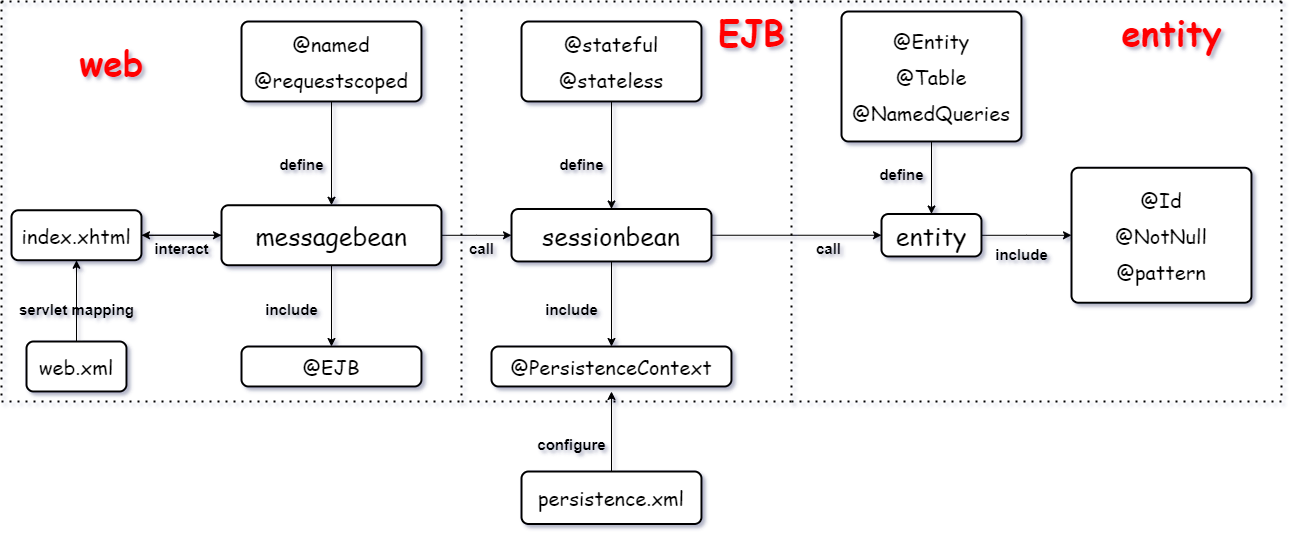

The diagram above was exported from draw.io. Its source (the exported page's mxGraphModel, read from the mxfile embedded in the PNG):
<mxGraphModel dx="2669" dy="874" grid="1" gridSize="10" guides="1" tooltips="1" connect="1" arrows="1" fold="1" page="1" pageScale="1" pageWidth="827" pageHeight="1169" math="0" shadow="0">
  <root>
    <mxCell id="0" />
    <mxCell id="1" parent="0" />
    <mxCell id="neDLFmHmBFbraf3ZdkN--15" style="edgeStyle=orthogonalEdgeStyle;rounded=0;orthogonalLoop=1;jettySize=auto;html=1;" edge="1" parent="1" source="neDLFmHmBFbraf3ZdkN--2" target="neDLFmHmBFbraf3ZdkN--3">
      <mxGeometry relative="1" as="geometry" />
    </mxCell>
    <mxCell id="neDLFmHmBFbraf3ZdkN--2" value="&lt;p&gt;&lt;font face=&quot;Comic Sans MS&quot; style=&quot;font-size: 20px&quot;&gt;index.xhtml&lt;/font&gt;&lt;/p&gt;" style="rounded=1;whiteSpace=wrap;html=1;absoluteArcSize=1;arcSize=14;strokeWidth=2;" vertex="1" parent="1">
      <mxGeometry x="-40" y="298.75" width="130" height="50" as="geometry" />
    </mxCell>
    <mxCell id="neDLFmHmBFbraf3ZdkN--16" style="edgeStyle=orthogonalEdgeStyle;rounded=0;orthogonalLoop=1;jettySize=auto;html=1;" edge="1" parent="1" source="neDLFmHmBFbraf3ZdkN--3" target="neDLFmHmBFbraf3ZdkN--4">
      <mxGeometry relative="1" as="geometry" />
    </mxCell>
    <mxCell id="neDLFmHmBFbraf3ZdkN--27" style="edgeStyle=orthogonalEdgeStyle;rounded=0;orthogonalLoop=1;jettySize=auto;html=1;entryX=0.5;entryY=0;entryDx=0;entryDy=0;" edge="1" parent="1" source="neDLFmHmBFbraf3ZdkN--3" target="neDLFmHmBFbraf3ZdkN--26">
      <mxGeometry relative="1" as="geometry" />
    </mxCell>
    <mxCell id="neDLFmHmBFbraf3ZdkN--41" style="edgeStyle=orthogonalEdgeStyle;rounded=0;orthogonalLoop=1;jettySize=auto;html=1;entryX=1;entryY=0.5;entryDx=0;entryDy=0;" edge="1" parent="1" source="neDLFmHmBFbraf3ZdkN--3" target="neDLFmHmBFbraf3ZdkN--2">
      <mxGeometry relative="1" as="geometry" />
    </mxCell>
    <mxCell id="neDLFmHmBFbraf3ZdkN--3" value="&lt;p&gt;&lt;font face=&quot;Comic Sans MS&quot; style=&quot;font-size: 25px&quot;&gt;messagebean&lt;/font&gt;&lt;/p&gt;" style="rounded=1;whiteSpace=wrap;html=1;absoluteArcSize=1;arcSize=14;strokeWidth=2;" vertex="1" parent="1">
      <mxGeometry x="170" y="293.75" width="220" height="60" as="geometry" />
    </mxCell>
    <mxCell id="neDLFmHmBFbraf3ZdkN--29" style="edgeStyle=orthogonalEdgeStyle;rounded=0;orthogonalLoop=1;jettySize=auto;html=1;entryX=0.5;entryY=0;entryDx=0;entryDy=0;" edge="1" parent="1" source="neDLFmHmBFbraf3ZdkN--4" target="neDLFmHmBFbraf3ZdkN--28">
      <mxGeometry relative="1" as="geometry" />
    </mxCell>
    <mxCell id="neDLFmHmBFbraf3ZdkN--55" style="edgeStyle=orthogonalEdgeStyle;rounded=0;orthogonalLoop=1;jettySize=auto;html=1;" edge="1" parent="1" source="neDLFmHmBFbraf3ZdkN--4" target="neDLFmHmBFbraf3ZdkN--5">
      <mxGeometry relative="1" as="geometry" />
    </mxCell>
    <mxCell id="neDLFmHmBFbraf3ZdkN--4" value="&lt;p&gt;&lt;font face=&quot;Comic Sans MS&quot; style=&quot;font-size: 25px&quot;&gt;sessionbean&lt;/font&gt;&lt;/p&gt;" style="rounded=1;whiteSpace=wrap;html=1;absoluteArcSize=1;arcSize=14;strokeWidth=2;" vertex="1" parent="1">
      <mxGeometry x="460" y="297.5" width="200" height="52.5" as="geometry" />
    </mxCell>
    <mxCell id="neDLFmHmBFbraf3ZdkN--25" style="edgeStyle=orthogonalEdgeStyle;rounded=0;orthogonalLoop=1;jettySize=auto;html=1;" edge="1" parent="1" source="neDLFmHmBFbraf3ZdkN--5" target="neDLFmHmBFbraf3ZdkN--24">
      <mxGeometry relative="1" as="geometry" />
    </mxCell>
    <mxCell id="neDLFmHmBFbraf3ZdkN--5" value="&lt;p&gt;&lt;font face=&quot;Comic Sans MS&quot; style=&quot;font-size: 25px&quot;&gt;entity&lt;/font&gt;&lt;/p&gt;" style="rounded=1;whiteSpace=wrap;html=1;absoluteArcSize=1;arcSize=14;strokeWidth=2;" vertex="1" parent="1">
      <mxGeometry x="830" y="302.5" width="100" height="42.5" as="geometry" />
    </mxCell>
    <mxCell id="neDLFmHmBFbraf3ZdkN--8" style="edgeStyle=orthogonalEdgeStyle;rounded=0;orthogonalLoop=1;jettySize=auto;html=1;" edge="1" parent="1" source="neDLFmHmBFbraf3ZdkN--6" target="neDLFmHmBFbraf3ZdkN--2">
      <mxGeometry relative="1" as="geometry" />
    </mxCell>
    <mxCell id="neDLFmHmBFbraf3ZdkN--6" value="&lt;p&gt;&lt;font face=&quot;Comic Sans MS&quot; style=&quot;font-size: 20px&quot;&gt;web.xml&lt;/font&gt;&lt;/p&gt;" style="rounded=1;whiteSpace=wrap;html=1;absoluteArcSize=1;arcSize=14;strokeWidth=2;" vertex="1" parent="1">
      <mxGeometry x="-25" y="430" width="100" height="50" as="geometry" />
    </mxCell>
    <mxCell id="neDLFmHmBFbraf3ZdkN--12" style="edgeStyle=orthogonalEdgeStyle;rounded=0;orthogonalLoop=1;jettySize=auto;html=1;" edge="1" parent="1" source="neDLFmHmBFbraf3ZdkN--7" target="neDLFmHmBFbraf3ZdkN--3">
      <mxGeometry relative="1" as="geometry" />
    </mxCell>
    <mxCell id="neDLFmHmBFbraf3ZdkN--7" value="&lt;p&gt;&lt;font face=&quot;Comic Sans MS&quot; style=&quot;font-size: 20px&quot;&gt;@named&lt;/font&gt;&lt;/p&gt;&lt;p&gt;&lt;font face=&quot;Comic Sans MS&quot; style=&quot;font-size: 20px&quot;&gt;@requestscoped&lt;/font&gt;&lt;/p&gt;" style="rounded=1;whiteSpace=wrap;html=1;absoluteArcSize=1;arcSize=14;strokeWidth=2;" vertex="1" parent="1">
      <mxGeometry x="190" y="110" width="180" height="80" as="geometry" />
    </mxCell>
    <mxCell id="neDLFmHmBFbraf3ZdkN--10" value="&lt;font style=&quot;font-size: 15px&quot;&gt;servlet mapping&lt;/font&gt;" style="text;strokeColor=none;fillColor=none;html=1;fontSize=24;fontStyle=1;verticalAlign=middle;align=center;" vertex="1" parent="1">
      <mxGeometry x="-25" y="375" width="100" height="40" as="geometry" />
    </mxCell>
    <mxCell id="neDLFmHmBFbraf3ZdkN--21" style="edgeStyle=orthogonalEdgeStyle;rounded=0;orthogonalLoop=1;jettySize=auto;html=1;entryX=0.5;entryY=0;entryDx=0;entryDy=0;" edge="1" parent="1" source="neDLFmHmBFbraf3ZdkN--20" target="neDLFmHmBFbraf3ZdkN--4">
      <mxGeometry relative="1" as="geometry" />
    </mxCell>
    <mxCell id="neDLFmHmBFbraf3ZdkN--20" value="&lt;p&gt;&lt;font face=&quot;Comic Sans MS&quot;&gt;&lt;span style=&quot;font-size: 20px&quot;&gt;@stateful&lt;/span&gt;&lt;/font&gt;&lt;/p&gt;&lt;p&gt;&lt;font face=&quot;Comic Sans MS&quot;&gt;&lt;span style=&quot;font-size: 20px&quot;&gt;@stateless&lt;/span&gt;&lt;/font&gt;&lt;/p&gt;" style="rounded=1;whiteSpace=wrap;html=1;absoluteArcSize=1;arcSize=14;strokeWidth=2;" vertex="1" parent="1">
      <mxGeometry x="470" y="110" width="180" height="80" as="geometry" />
    </mxCell>
    <mxCell id="neDLFmHmBFbraf3ZdkN--37" style="edgeStyle=orthogonalEdgeStyle;rounded=0;orthogonalLoop=1;jettySize=auto;html=1;entryX=0.5;entryY=0;entryDx=0;entryDy=0;" edge="1" parent="1" source="neDLFmHmBFbraf3ZdkN--22" target="neDLFmHmBFbraf3ZdkN--5">
      <mxGeometry relative="1" as="geometry" />
    </mxCell>
    <mxCell id="neDLFmHmBFbraf3ZdkN--22" value="&lt;p&gt;&lt;font face=&quot;Comic Sans MS&quot;&gt;&lt;span style=&quot;font-size: 20px&quot;&gt;@Entity&lt;/span&gt;&lt;/font&gt;&lt;/p&gt;&lt;p&gt;&lt;font face=&quot;Comic Sans MS&quot;&gt;&lt;span style=&quot;font-size: 20px&quot;&gt;@Table&lt;/span&gt;&lt;/font&gt;&lt;/p&gt;&lt;p&gt;&lt;font face=&quot;Comic Sans MS&quot;&gt;&lt;span style=&quot;font-size: 20px&quot;&gt;@NamedQueries&lt;/span&gt;&lt;/font&gt;&lt;/p&gt;" style="rounded=1;whiteSpace=wrap;html=1;absoluteArcSize=1;arcSize=14;strokeWidth=2;" vertex="1" parent="1">
      <mxGeometry x="790" y="100" width="180" height="130" as="geometry" />
    </mxCell>
    <mxCell id="neDLFmHmBFbraf3ZdkN--24" value="&lt;p&gt;&lt;font face=&quot;Comic Sans MS&quot;&gt;&lt;span style=&quot;font-size: 20px&quot;&gt;@Id&lt;/span&gt;&lt;/font&gt;&lt;/p&gt;&lt;p&gt;&lt;font face=&quot;Comic Sans MS&quot;&gt;&lt;span style=&quot;font-size: 20px&quot;&gt;@NotNull&lt;/span&gt;&lt;/font&gt;&lt;/p&gt;&lt;p&gt;&lt;font face=&quot;Comic Sans MS&quot;&gt;&lt;span style=&quot;font-size: 20px&quot;&gt;@pattern&lt;/span&gt;&lt;/font&gt;&lt;/p&gt;" style="rounded=1;whiteSpace=wrap;html=1;absoluteArcSize=1;arcSize=14;strokeWidth=2;" vertex="1" parent="1">
      <mxGeometry x="1020" y="256.25" width="180" height="135" as="geometry" />
    </mxCell>
    <mxCell id="neDLFmHmBFbraf3ZdkN--26" value="&lt;p&gt;&lt;font face=&quot;Comic Sans MS&quot;&gt;&lt;span style=&quot;font-size: 20px&quot;&gt;@EJB&lt;/span&gt;&lt;/font&gt;&lt;/p&gt;" style="rounded=1;whiteSpace=wrap;html=1;absoluteArcSize=1;arcSize=14;strokeWidth=2;" vertex="1" parent="1">
      <mxGeometry x="190" y="435" width="180" height="40" as="geometry" />
    </mxCell>
    <mxCell id="neDLFmHmBFbraf3ZdkN--28" value="&lt;p&gt;&lt;span style=&quot;font-family: &amp;#34;comic sans ms&amp;#34; ; font-size: 20px&quot;&gt;@PersistenceContext&lt;/span&gt;&lt;br&gt;&lt;/p&gt;" style="rounded=1;whiteSpace=wrap;html=1;absoluteArcSize=1;arcSize=14;strokeWidth=2;" vertex="1" parent="1">
      <mxGeometry x="440" y="435" width="240" height="40" as="geometry" />
    </mxCell>
    <mxCell id="neDLFmHmBFbraf3ZdkN--30" value="&lt;font style=&quot;font-size: 15px&quot;&gt;include&lt;/font&gt;" style="text;strokeColor=none;fillColor=none;html=1;fontSize=24;fontStyle=1;verticalAlign=middle;align=center;" vertex="1" parent="1">
      <mxGeometry x="190" y="375" width="100" height="40" as="geometry" />
    </mxCell>
    <mxCell id="neDLFmHmBFbraf3ZdkN--31" value="&lt;font style=&quot;font-size: 15px&quot;&gt;include&lt;/font&gt;" style="text;strokeColor=none;fillColor=none;html=1;fontSize=24;fontStyle=1;verticalAlign=middle;align=center;" vertex="1" parent="1">
      <mxGeometry x="470" y="375" width="100" height="40" as="geometry" />
    </mxCell>
    <mxCell id="neDLFmHmBFbraf3ZdkN--32" value="&lt;font style=&quot;font-size: 15px&quot;&gt;include&lt;/font&gt;" style="text;strokeColor=none;fillColor=none;html=1;fontSize=24;fontStyle=1;verticalAlign=middle;align=center;" vertex="1" parent="1">
      <mxGeometry x="920" y="320" width="100" height="40" as="geometry" />
    </mxCell>
    <mxCell id="neDLFmHmBFbraf3ZdkN--33" value="&lt;font style=&quot;font-size: 15px&quot;&gt;define&lt;/font&gt;" style="text;strokeColor=none;fillColor=none;html=1;fontSize=24;fontStyle=1;verticalAlign=middle;align=center;" vertex="1" parent="1">
      <mxGeometry x="200" y="230" width="100" height="40" as="geometry" />
    </mxCell>
    <mxCell id="neDLFmHmBFbraf3ZdkN--34" value="&lt;font style=&quot;font-size: 15px&quot;&gt;define&lt;/font&gt;" style="text;strokeColor=none;fillColor=none;html=1;fontSize=24;fontStyle=1;verticalAlign=middle;align=center;" vertex="1" parent="1">
      <mxGeometry x="480" y="230" width="100" height="40" as="geometry" />
    </mxCell>
    <mxCell id="neDLFmHmBFbraf3ZdkN--39" value="&lt;font style=&quot;font-size: 15px&quot;&gt;define&lt;/font&gt;" style="text;strokeColor=none;fillColor=none;html=1;fontSize=24;fontStyle=1;verticalAlign=middle;align=center;" vertex="1" parent="1">
      <mxGeometry x="800" y="240" width="100" height="40" as="geometry" />
    </mxCell>
    <mxCell id="neDLFmHmBFbraf3ZdkN--40" value="&lt;font style=&quot;font-size: 15px&quot;&gt;call&lt;/font&gt;" style="text;strokeColor=none;fillColor=none;html=1;fontSize=24;fontStyle=1;verticalAlign=middle;align=center;" vertex="1" parent="1">
      <mxGeometry x="380" y="313.75" width="100" height="40" as="geometry" />
    </mxCell>
    <mxCell id="neDLFmHmBFbraf3ZdkN--42" value="&lt;font style=&quot;font-size: 15px&quot;&gt;interact&lt;/font&gt;" style="text;strokeColor=none;fillColor=none;html=1;fontSize=24;fontStyle=1;verticalAlign=middle;align=center;" vertex="1" parent="1">
      <mxGeometry x="80" y="313.75" width="100" height="40" as="geometry" />
    </mxCell>
    <mxCell id="neDLFmHmBFbraf3ZdkN--43" value="" style="endArrow=none;dashed=1;html=1;dashPattern=1 3;strokeWidth=2;" edge="1" parent="1">
      <mxGeometry width="50" height="50" relative="1" as="geometry">
        <mxPoint x="-50" y="90" as="sourcePoint" />
        <mxPoint x="410" y="90" as="targetPoint" />
      </mxGeometry>
    </mxCell>
    <mxCell id="neDLFmHmBFbraf3ZdkN--44" value="" style="endArrow=none;dashed=1;html=1;dashPattern=1 3;strokeWidth=2;" edge="1" parent="1">
      <mxGeometry width="50" height="50" relative="1" as="geometry">
        <mxPoint x="410" y="90" as="sourcePoint" />
        <mxPoint x="410" y="490" as="targetPoint" />
      </mxGeometry>
    </mxCell>
    <mxCell id="neDLFmHmBFbraf3ZdkN--45" value="" style="endArrow=none;dashed=1;html=1;dashPattern=1 3;strokeWidth=2;" edge="1" parent="1">
      <mxGeometry width="50" height="50" relative="1" as="geometry">
        <mxPoint x="-50" y="490" as="sourcePoint" />
        <mxPoint x="414" y="490" as="targetPoint" />
      </mxGeometry>
    </mxCell>
    <mxCell id="neDLFmHmBFbraf3ZdkN--46" value="" style="endArrow=none;dashed=1;html=1;dashPattern=1 3;strokeWidth=2;" edge="1" parent="1">
      <mxGeometry width="50" height="50" relative="1" as="geometry">
        <mxPoint x="-50" y="90" as="sourcePoint" />
        <mxPoint x="-50" y="490" as="targetPoint" />
      </mxGeometry>
    </mxCell>
    <mxCell id="neDLFmHmBFbraf3ZdkN--49" value="&lt;font color=&quot;#ff0000&quot; face=&quot;Comic Sans MS&quot; style=&quot;font-size: 35px&quot;&gt;web&lt;/font&gt;" style="text;strokeColor=none;fillColor=none;html=1;fontSize=24;fontStyle=1;verticalAlign=middle;align=center;" vertex="1" parent="1">
      <mxGeometry x="10" y="130" width="100" height="40" as="geometry" />
    </mxCell>
    <mxCell id="neDLFmHmBFbraf3ZdkN--50" value="" style="endArrow=none;dashed=1;html=1;dashPattern=1 3;strokeWidth=2;" edge="1" parent="1">
      <mxGeometry width="50" height="50" relative="1" as="geometry">
        <mxPoint x="740" y="90" as="sourcePoint" />
        <mxPoint x="740" y="490" as="targetPoint" />
      </mxGeometry>
    </mxCell>
    <mxCell id="neDLFmHmBFbraf3ZdkN--51" value="" style="endArrow=none;dashed=1;html=1;dashPattern=1 3;strokeWidth=2;" edge="1" parent="1">
      <mxGeometry width="50" height="50" relative="1" as="geometry">
        <mxPoint x="410" y="90" as="sourcePoint" />
        <mxPoint x="740" y="90" as="targetPoint" />
      </mxGeometry>
    </mxCell>
    <mxCell id="neDLFmHmBFbraf3ZdkN--52" value="" style="endArrow=none;dashed=1;html=1;dashPattern=1 3;strokeWidth=2;" edge="1" parent="1">
      <mxGeometry width="50" height="50" relative="1" as="geometry">
        <mxPoint x="410" y="490" as="sourcePoint" />
        <mxPoint x="740" y="490" as="targetPoint" />
      </mxGeometry>
    </mxCell>
    <mxCell id="neDLFmHmBFbraf3ZdkN--38" value="&lt;font style=&quot;font-size: 15px&quot;&gt;call&lt;/font&gt;" style="text;strokeColor=none;fillColor=none;html=1;fontSize=24;fontStyle=1;verticalAlign=middle;align=center;" vertex="1" parent="1">
      <mxGeometry x="727" y="313.75" width="100" height="40" as="geometry" />
    </mxCell>
    <mxCell id="neDLFmHmBFbraf3ZdkN--56" value="&lt;font color=&quot;#ff0000&quot; face=&quot;Comic Sans MS&quot; style=&quot;font-size: 35px&quot;&gt;EJB&lt;/font&gt;" style="text;strokeColor=none;fillColor=none;html=1;fontSize=24;fontStyle=1;verticalAlign=middle;align=center;" vertex="1" parent="1">
      <mxGeometry x="650" y="100" width="100" height="40" as="geometry" />
    </mxCell>
    <mxCell id="neDLFmHmBFbraf3ZdkN--57" value="" style="endArrow=none;dashed=1;html=1;dashPattern=1 3;strokeWidth=2;" edge="1" parent="1">
      <mxGeometry width="50" height="50" relative="1" as="geometry">
        <mxPoint x="1230" y="90" as="sourcePoint" />
        <mxPoint x="1230" y="490" as="targetPoint" />
      </mxGeometry>
    </mxCell>
    <mxCell id="neDLFmHmBFbraf3ZdkN--58" value="" style="endArrow=none;dashed=1;html=1;dashPattern=1 3;strokeWidth=2;" edge="1" parent="1">
      <mxGeometry width="50" height="50" relative="1" as="geometry">
        <mxPoint x="740" y="490" as="sourcePoint" />
        <mxPoint x="1230" y="490" as="targetPoint" />
      </mxGeometry>
    </mxCell>
    <mxCell id="neDLFmHmBFbraf3ZdkN--59" value="" style="endArrow=none;dashed=1;html=1;dashPattern=1 3;strokeWidth=2;" edge="1" parent="1">
      <mxGeometry width="50" height="50" relative="1" as="geometry">
        <mxPoint x="740" y="90" as="sourcePoint" />
        <mxPoint x="1230" y="90" as="targetPoint" />
      </mxGeometry>
    </mxCell>
    <mxCell id="neDLFmHmBFbraf3ZdkN--60" value="&lt;font color=&quot;#ff0000&quot; face=&quot;Comic Sans MS&quot; style=&quot;font-size: 35px&quot;&gt;entity&lt;/font&gt;" style="text;strokeColor=none;fillColor=none;html=1;fontSize=24;fontStyle=1;verticalAlign=middle;align=center;" vertex="1" parent="1">
      <mxGeometry x="1070" y="100" width="100" height="40" as="geometry" />
    </mxCell>
    <mxCell id="neDLFmHmBFbraf3ZdkN--62" style="edgeStyle=orthogonalEdgeStyle;rounded=0;orthogonalLoop=1;jettySize=auto;html=1;" edge="1" parent="1" source="neDLFmHmBFbraf3ZdkN--61">
      <mxGeometry relative="1" as="geometry">
        <mxPoint x="560" y="480" as="targetPoint" />
      </mxGeometry>
    </mxCell>
    <mxCell id="neDLFmHmBFbraf3ZdkN--61" value="&lt;p&gt;&lt;font face=&quot;Comic Sans MS&quot; style=&quot;font-size: 20px&quot;&gt;persistence.xml&lt;/font&gt;&lt;/p&gt;" style="rounded=1;whiteSpace=wrap;html=1;absoluteArcSize=1;arcSize=14;strokeWidth=2;" vertex="1" parent="1">
      <mxGeometry x="470" y="560" width="180" height="52.5" as="geometry" />
    </mxCell>
    <mxCell id="neDLFmHmBFbraf3ZdkN--63" value="&lt;font style=&quot;font-size: 15px&quot;&gt;configure&lt;/font&gt;" style="text;strokeColor=none;fillColor=none;html=1;fontSize=24;fontStyle=1;verticalAlign=middle;align=center;" vertex="1" parent="1">
      <mxGeometry x="470" y="510" width="100" height="40" as="geometry" />
    </mxCell>
    <mxCell id="neDLFmHmBFbraf3ZdkN--64" style="edgeStyle=orthogonalEdgeStyle;rounded=0;orthogonalLoop=1;jettySize=auto;html=1;exitX=0.5;exitY=1;exitDx=0;exitDy=0;" edge="1" parent="1" source="neDLFmHmBFbraf3ZdkN--61" target="neDLFmHmBFbraf3ZdkN--61">
      <mxGeometry relative="1" as="geometry" />
    </mxCell>
  </root>
</mxGraphModel>